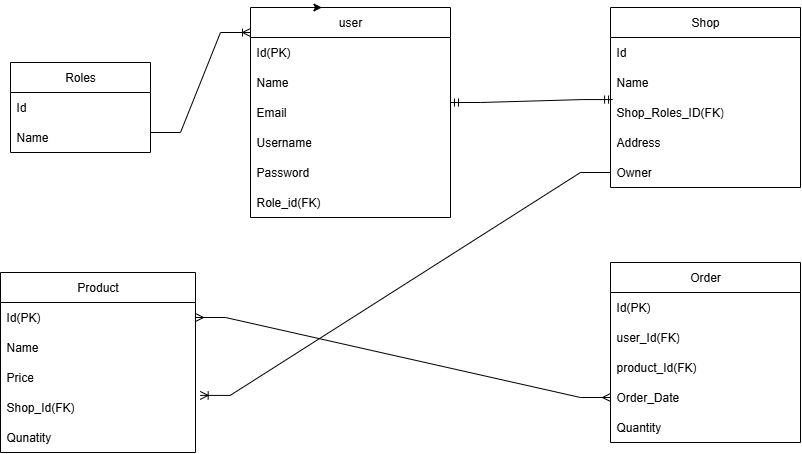

The diagram above was exported from draw.io. Its source (the exported page's mxGraphModel, read from the mxfile embedded in the PNG):
<mxGraphModel dx="2036" dy="1883" grid="1" gridSize="10" guides="1" tooltips="1" connect="1" arrows="1" fold="1" page="1" pageScale="1" pageWidth="827" pageHeight="1169" math="0" shadow="0">
  <root>
    <mxCell id="0" />
    <mxCell id="1" parent="0" />
    <mxCell id="A2LdvOzpvIUwgrBom8Co-1" value="user" style="swimlane;fontStyle=0;childLayout=stackLayout;horizontal=1;startSize=30;horizontalStack=0;resizeParent=1;resizeParentMax=0;resizeLast=0;collapsible=1;marginBottom=0;whiteSpace=wrap;html=1;" parent="1" vertex="1">
      <mxGeometry x="200" y="-145" width="200" height="210" as="geometry" />
    </mxCell>
    <mxCell id="l8jkoiyhg24VvJoChE-_-1" value="Id(PK)" style="text;strokeColor=none;fillColor=none;align=left;verticalAlign=middle;spacingLeft=4;spacingRight=4;overflow=hidden;points=[[0,0.5],[1,0.5]];portConstraint=eastwest;rotatable=0;whiteSpace=wrap;html=1;" parent="A2LdvOzpvIUwgrBom8Co-1" vertex="1">
      <mxGeometry y="30" width="200" height="30" as="geometry" />
    </mxCell>
    <mxCell id="A2LdvOzpvIUwgrBom8Co-2" value="Name" style="text;strokeColor=none;fillColor=none;align=left;verticalAlign=middle;spacingLeft=4;spacingRight=4;overflow=hidden;points=[[0,0.5],[1,0.5]];portConstraint=eastwest;rotatable=0;whiteSpace=wrap;html=1;" parent="A2LdvOzpvIUwgrBom8Co-1" vertex="1">
      <mxGeometry y="60" width="200" height="30" as="geometry" />
    </mxCell>
    <mxCell id="A2LdvOzpvIUwgrBom8Co-3" value="Email" style="text;strokeColor=none;fillColor=none;align=left;verticalAlign=middle;spacingLeft=4;spacingRight=4;overflow=hidden;points=[[0,0.5],[1,0.5]];portConstraint=eastwest;rotatable=0;whiteSpace=wrap;html=1;" parent="A2LdvOzpvIUwgrBom8Co-1" vertex="1">
      <mxGeometry y="90" width="200" height="30" as="geometry" />
    </mxCell>
    <mxCell id="A2LdvOzpvIUwgrBom8Co-4" value="Username" style="text;strokeColor=none;fillColor=none;align=left;verticalAlign=middle;spacingLeft=4;spacingRight=4;overflow=hidden;points=[[0,0.5],[1,0.5]];portConstraint=eastwest;rotatable=0;whiteSpace=wrap;html=1;" parent="A2LdvOzpvIUwgrBom8Co-1" vertex="1">
      <mxGeometry y="120" width="200" height="30" as="geometry" />
    </mxCell>
    <mxCell id="l8jkoiyhg24VvJoChE-_-9" value="Password" style="text;strokeColor=none;fillColor=none;align=left;verticalAlign=middle;spacingLeft=4;spacingRight=4;overflow=hidden;points=[[0,0.5],[1,0.5]];portConstraint=eastwest;rotatable=0;whiteSpace=wrap;html=1;" parent="A2LdvOzpvIUwgrBom8Co-1" vertex="1">
      <mxGeometry y="150" width="200" height="30" as="geometry" />
    </mxCell>
    <mxCell id="l8jkoiyhg24VvJoChE-_-10" value="Role_id(FK)" style="text;strokeColor=none;fillColor=none;align=left;verticalAlign=middle;spacingLeft=4;spacingRight=4;overflow=hidden;points=[[0,0.5],[1,0.5]];portConstraint=eastwest;rotatable=0;whiteSpace=wrap;html=1;" parent="A2LdvOzpvIUwgrBom8Co-1" vertex="1">
      <mxGeometry y="180" width="200" height="30" as="geometry" />
    </mxCell>
    <mxCell id="l8jkoiyhg24VvJoChE-_-2" style="edgeStyle=orthogonalEdgeStyle;rounded=0;orthogonalLoop=1;jettySize=auto;html=1;exitX=0.25;exitY=0;exitDx=0;exitDy=0;entryX=0.357;entryY=0;entryDx=0;entryDy=0;entryPerimeter=0;" parent="1" source="A2LdvOzpvIUwgrBom8Co-1" target="A2LdvOzpvIUwgrBom8Co-1" edge="1">
      <mxGeometry relative="1" as="geometry" />
    </mxCell>
    <mxCell id="l8jkoiyhg24VvJoChE-_-3" value="Product" style="swimlane;fontStyle=0;childLayout=stackLayout;horizontal=1;startSize=30;horizontalStack=0;resizeParent=1;resizeParentMax=0;resizeLast=0;collapsible=1;marginBottom=0;whiteSpace=wrap;html=1;" parent="1" vertex="1">
      <mxGeometry x="-50" y="120" width="195" height="180" as="geometry">
        <mxRectangle x="340" y="180" width="60" height="30" as="alternateBounds" />
      </mxGeometry>
    </mxCell>
    <mxCell id="l8jkoiyhg24VvJoChE-_-4" value="Id(PK)" style="text;align=left;verticalAlign=middle;spacingLeft=4;spacingRight=4;overflow=hidden;points=[[0,0.5],[1,0.5]];portConstraint=eastwest;rotatable=0;whiteSpace=wrap;html=1;" parent="l8jkoiyhg24VvJoChE-_-3" vertex="1">
      <mxGeometry y="30" width="195" height="30" as="geometry" />
    </mxCell>
    <mxCell id="l8jkoiyhg24VvJoChE-_-5" value="&lt;div&gt;Name&lt;/div&gt;" style="text;strokeColor=none;fillColor=none;align=left;verticalAlign=middle;spacingLeft=4;spacingRight=4;overflow=hidden;points=[[0,0.5],[1,0.5]];portConstraint=eastwest;rotatable=0;whiteSpace=wrap;html=1;" parent="l8jkoiyhg24VvJoChE-_-3" vertex="1">
      <mxGeometry y="60" width="195" height="30" as="geometry" />
    </mxCell>
    <mxCell id="l8jkoiyhg24VvJoChE-_-6" value="Price" style="text;strokeColor=none;fillColor=none;align=left;verticalAlign=middle;spacingLeft=4;spacingRight=4;overflow=hidden;points=[[0,0.5],[1,0.5]];portConstraint=eastwest;rotatable=0;whiteSpace=wrap;html=1;" parent="l8jkoiyhg24VvJoChE-_-3" vertex="1">
      <mxGeometry y="90" width="195" height="30" as="geometry" />
    </mxCell>
    <mxCell id="l8jkoiyhg24VvJoChE-_-7" value="Shop_Id(FK)" style="text;strokeColor=none;fillColor=none;align=left;verticalAlign=middle;spacingLeft=4;spacingRight=4;overflow=hidden;points=[[0,0.5],[1,0.5]];portConstraint=eastwest;rotatable=0;whiteSpace=wrap;html=1;" parent="l8jkoiyhg24VvJoChE-_-3" vertex="1">
      <mxGeometry y="120" width="195" height="30" as="geometry" />
    </mxCell>
    <mxCell id="l8jkoiyhg24VvJoChE-_-8" value="Qunatity" style="text;strokeColor=none;fillColor=none;align=left;verticalAlign=middle;spacingLeft=4;spacingRight=4;overflow=hidden;points=[[0,0.5],[1,0.5]];portConstraint=eastwest;rotatable=0;whiteSpace=wrap;html=1;" parent="l8jkoiyhg24VvJoChE-_-3" vertex="1">
      <mxGeometry y="150" width="195" height="30" as="geometry" />
    </mxCell>
    <mxCell id="l8jkoiyhg24VvJoChE-_-11" value="Shop" style="swimlane;fontStyle=0;childLayout=stackLayout;horizontal=1;startSize=30;horizontalStack=0;resizeParent=1;resizeParentMax=0;resizeLast=0;collapsible=1;marginBottom=0;whiteSpace=wrap;html=1;" parent="1" vertex="1">
      <mxGeometry x="560" y="-145" width="190" height="180" as="geometry" />
    </mxCell>
    <mxCell id="l8jkoiyhg24VvJoChE-_-12" value="Id" style="text;strokeColor=none;fillColor=none;align=left;verticalAlign=middle;spacingLeft=4;spacingRight=4;overflow=hidden;points=[[0,0.5],[1,0.5]];portConstraint=eastwest;rotatable=0;whiteSpace=wrap;html=1;" parent="l8jkoiyhg24VvJoChE-_-11" vertex="1">
      <mxGeometry y="30" width="190" height="30" as="geometry" />
    </mxCell>
    <mxCell id="l8jkoiyhg24VvJoChE-_-13" value="Name" style="text;strokeColor=none;fillColor=none;align=left;verticalAlign=middle;spacingLeft=4;spacingRight=4;overflow=hidden;points=[[0,0.5],[1,0.5]];portConstraint=eastwest;rotatable=0;whiteSpace=wrap;html=1;" parent="l8jkoiyhg24VvJoChE-_-11" vertex="1">
      <mxGeometry y="60" width="190" height="30" as="geometry" />
    </mxCell>
    <mxCell id="l8jkoiyhg24VvJoChE-_-14" value="Shop_Roles_ID(FK)" style="text;strokeColor=none;fillColor=none;align=left;verticalAlign=middle;spacingLeft=4;spacingRight=4;overflow=hidden;points=[[0,0.5],[1,0.5]];portConstraint=eastwest;rotatable=0;whiteSpace=wrap;html=1;" parent="l8jkoiyhg24VvJoChE-_-11" vertex="1">
      <mxGeometry y="90" width="190" height="30" as="geometry" />
    </mxCell>
    <mxCell id="l8jkoiyhg24VvJoChE-_-15" value="Address" style="text;strokeColor=none;fillColor=none;align=left;verticalAlign=middle;spacingLeft=4;spacingRight=4;overflow=hidden;points=[[0,0.5],[1,0.5]];portConstraint=eastwest;rotatable=0;whiteSpace=wrap;html=1;" parent="l8jkoiyhg24VvJoChE-_-11" vertex="1">
      <mxGeometry y="120" width="190" height="30" as="geometry" />
    </mxCell>
    <mxCell id="l8jkoiyhg24VvJoChE-_-16" value="Owner" style="text;strokeColor=none;fillColor=none;align=left;verticalAlign=middle;spacingLeft=4;spacingRight=4;overflow=hidden;points=[[0,0.5],[1,0.5]];portConstraint=eastwest;rotatable=0;whiteSpace=wrap;html=1;" parent="l8jkoiyhg24VvJoChE-_-11" vertex="1">
      <mxGeometry y="150" width="190" height="30" as="geometry" />
    </mxCell>
    <mxCell id="l8jkoiyhg24VvJoChE-_-17" value="Order" style="swimlane;fontStyle=0;childLayout=stackLayout;horizontal=1;startSize=30;horizontalStack=0;resizeParent=1;resizeParentMax=0;resizeLast=0;collapsible=1;marginBottom=0;whiteSpace=wrap;html=1;" parent="1" vertex="1">
      <mxGeometry x="560" y="110" width="190" height="180" as="geometry" />
    </mxCell>
    <mxCell id="l8jkoiyhg24VvJoChE-_-18" value="Id(PK)" style="text;strokeColor=none;fillColor=none;align=left;verticalAlign=middle;spacingLeft=4;spacingRight=4;overflow=hidden;points=[[0,0.5],[1,0.5]];portConstraint=eastwest;rotatable=0;whiteSpace=wrap;html=1;" parent="l8jkoiyhg24VvJoChE-_-17" vertex="1">
      <mxGeometry y="30" width="190" height="30" as="geometry" />
    </mxCell>
    <mxCell id="l8jkoiyhg24VvJoChE-_-19" value="user_Id(FK)" style="text;strokeColor=none;fillColor=none;align=left;verticalAlign=middle;spacingLeft=4;spacingRight=4;overflow=hidden;points=[[0,0.5],[1,0.5]];portConstraint=eastwest;rotatable=0;whiteSpace=wrap;html=1;" parent="l8jkoiyhg24VvJoChE-_-17" vertex="1">
      <mxGeometry y="60" width="190" height="30" as="geometry" />
    </mxCell>
    <mxCell id="l8jkoiyhg24VvJoChE-_-20" value="product_Id(FK)" style="text;strokeColor=none;fillColor=none;align=left;verticalAlign=middle;spacingLeft=4;spacingRight=4;overflow=hidden;points=[[0,0.5],[1,0.5]];portConstraint=eastwest;rotatable=0;whiteSpace=wrap;html=1;" parent="l8jkoiyhg24VvJoChE-_-17" vertex="1">
      <mxGeometry y="90" width="190" height="30" as="geometry" />
    </mxCell>
    <mxCell id="l8jkoiyhg24VvJoChE-_-25" value="Order_Date" style="text;strokeColor=none;fillColor=none;align=left;verticalAlign=middle;spacingLeft=4;spacingRight=4;overflow=hidden;points=[[0,0.5],[1,0.5]];portConstraint=eastwest;rotatable=0;whiteSpace=wrap;html=1;" parent="l8jkoiyhg24VvJoChE-_-17" vertex="1">
      <mxGeometry y="120" width="190" height="30" as="geometry" />
    </mxCell>
    <mxCell id="l8jkoiyhg24VvJoChE-_-26" value="Quantity" style="text;strokeColor=none;fillColor=none;align=left;verticalAlign=middle;spacingLeft=4;spacingRight=4;overflow=hidden;points=[[0,0.5],[1,0.5]];portConstraint=eastwest;rotatable=0;whiteSpace=wrap;html=1;" parent="l8jkoiyhg24VvJoChE-_-17" vertex="1">
      <mxGeometry y="150" width="190" height="30" as="geometry" />
    </mxCell>
    <mxCell id="l8jkoiyhg24VvJoChE-_-27" value="Roles" style="swimlane;fontStyle=0;childLayout=stackLayout;horizontal=1;startSize=30;horizontalStack=0;resizeParent=1;resizeParentMax=0;resizeLast=0;collapsible=1;marginBottom=0;whiteSpace=wrap;html=1;" parent="1" vertex="1">
      <mxGeometry x="-40" y="-90" width="140" height="90" as="geometry" />
    </mxCell>
    <mxCell id="l8jkoiyhg24VvJoChE-_-28" value="Id" style="text;strokeColor=none;fillColor=none;align=left;verticalAlign=middle;spacingLeft=4;spacingRight=4;overflow=hidden;points=[[0,0.5],[1,0.5]];portConstraint=eastwest;rotatable=0;whiteSpace=wrap;html=1;" parent="l8jkoiyhg24VvJoChE-_-27" vertex="1">
      <mxGeometry y="30" width="140" height="30" as="geometry" />
    </mxCell>
    <mxCell id="l8jkoiyhg24VvJoChE-_-29" value="Name" style="text;strokeColor=none;fillColor=none;align=left;verticalAlign=middle;spacingLeft=4;spacingRight=4;overflow=hidden;points=[[0,0.5],[1,0.5]];portConstraint=eastwest;rotatable=0;whiteSpace=wrap;html=1;" parent="l8jkoiyhg24VvJoChE-_-27" vertex="1">
      <mxGeometry y="60" width="140" height="30" as="geometry" />
    </mxCell>
    <mxCell id="l8jkoiyhg24VvJoChE-_-31" value="" style="edgeStyle=entityRelationEdgeStyle;fontSize=12;html=1;endArrow=ERmany;startArrow=ERmany;rounded=0;exitX=1;exitY=0.5;exitDx=0;exitDy=0;" parent="1" source="l8jkoiyhg24VvJoChE-_-4" target="l8jkoiyhg24VvJoChE-_-25" edge="1">
      <mxGeometry width="100" height="100" relative="1" as="geometry">
        <mxPoint x="450" y="340" as="sourcePoint" />
        <mxPoint x="550" y="240" as="targetPoint" />
      </mxGeometry>
    </mxCell>
    <mxCell id="l8jkoiyhg24VvJoChE-_-32" value="" style="edgeStyle=entityRelationEdgeStyle;fontSize=12;html=1;endArrow=ERmandOne;startArrow=ERmandOne;rounded=0;entryX=0.011;entryY=0.069;entryDx=0;entryDy=0;entryPerimeter=0;" parent="1" target="l8jkoiyhg24VvJoChE-_-14" edge="1">
      <mxGeometry width="100" height="100" relative="1" as="geometry">
        <mxPoint x="400" y="-50" as="sourcePoint" />
        <mxPoint x="330" y="120" as="targetPoint" />
        <Array as="points">
          <mxPoint x="260" y="210" />
        </Array>
      </mxGeometry>
    </mxCell>
    <mxCell id="l8jkoiyhg24VvJoChE-_-34" value="" style="edgeStyle=entityRelationEdgeStyle;fontSize=12;html=1;endArrow=ERoneToMany;rounded=0;exitX=0;exitY=0.5;exitDx=0;exitDy=0;entryX=1.024;entryY=0.097;entryDx=0;entryDy=0;entryPerimeter=0;" parent="1" source="l8jkoiyhg24VvJoChE-_-16" target="l8jkoiyhg24VvJoChE-_-7" edge="1">
      <mxGeometry width="100" height="100" relative="1" as="geometry">
        <mxPoint x="280" y="500" as="sourcePoint" />
        <mxPoint x="380" y="400" as="targetPoint" />
      </mxGeometry>
    </mxCell>
    <mxCell id="l8jkoiyhg24VvJoChE-_-38" value="" style="edgeStyle=entityRelationEdgeStyle;fontSize=12;html=1;endArrow=ERoneToMany;rounded=0;" parent="1" edge="1">
      <mxGeometry width="100" height="100" relative="1" as="geometry">
        <mxPoint x="100" y="-20" as="sourcePoint" />
        <mxPoint x="200" y="-120" as="targetPoint" />
      </mxGeometry>
    </mxCell>
  </root>
</mxGraphModel>